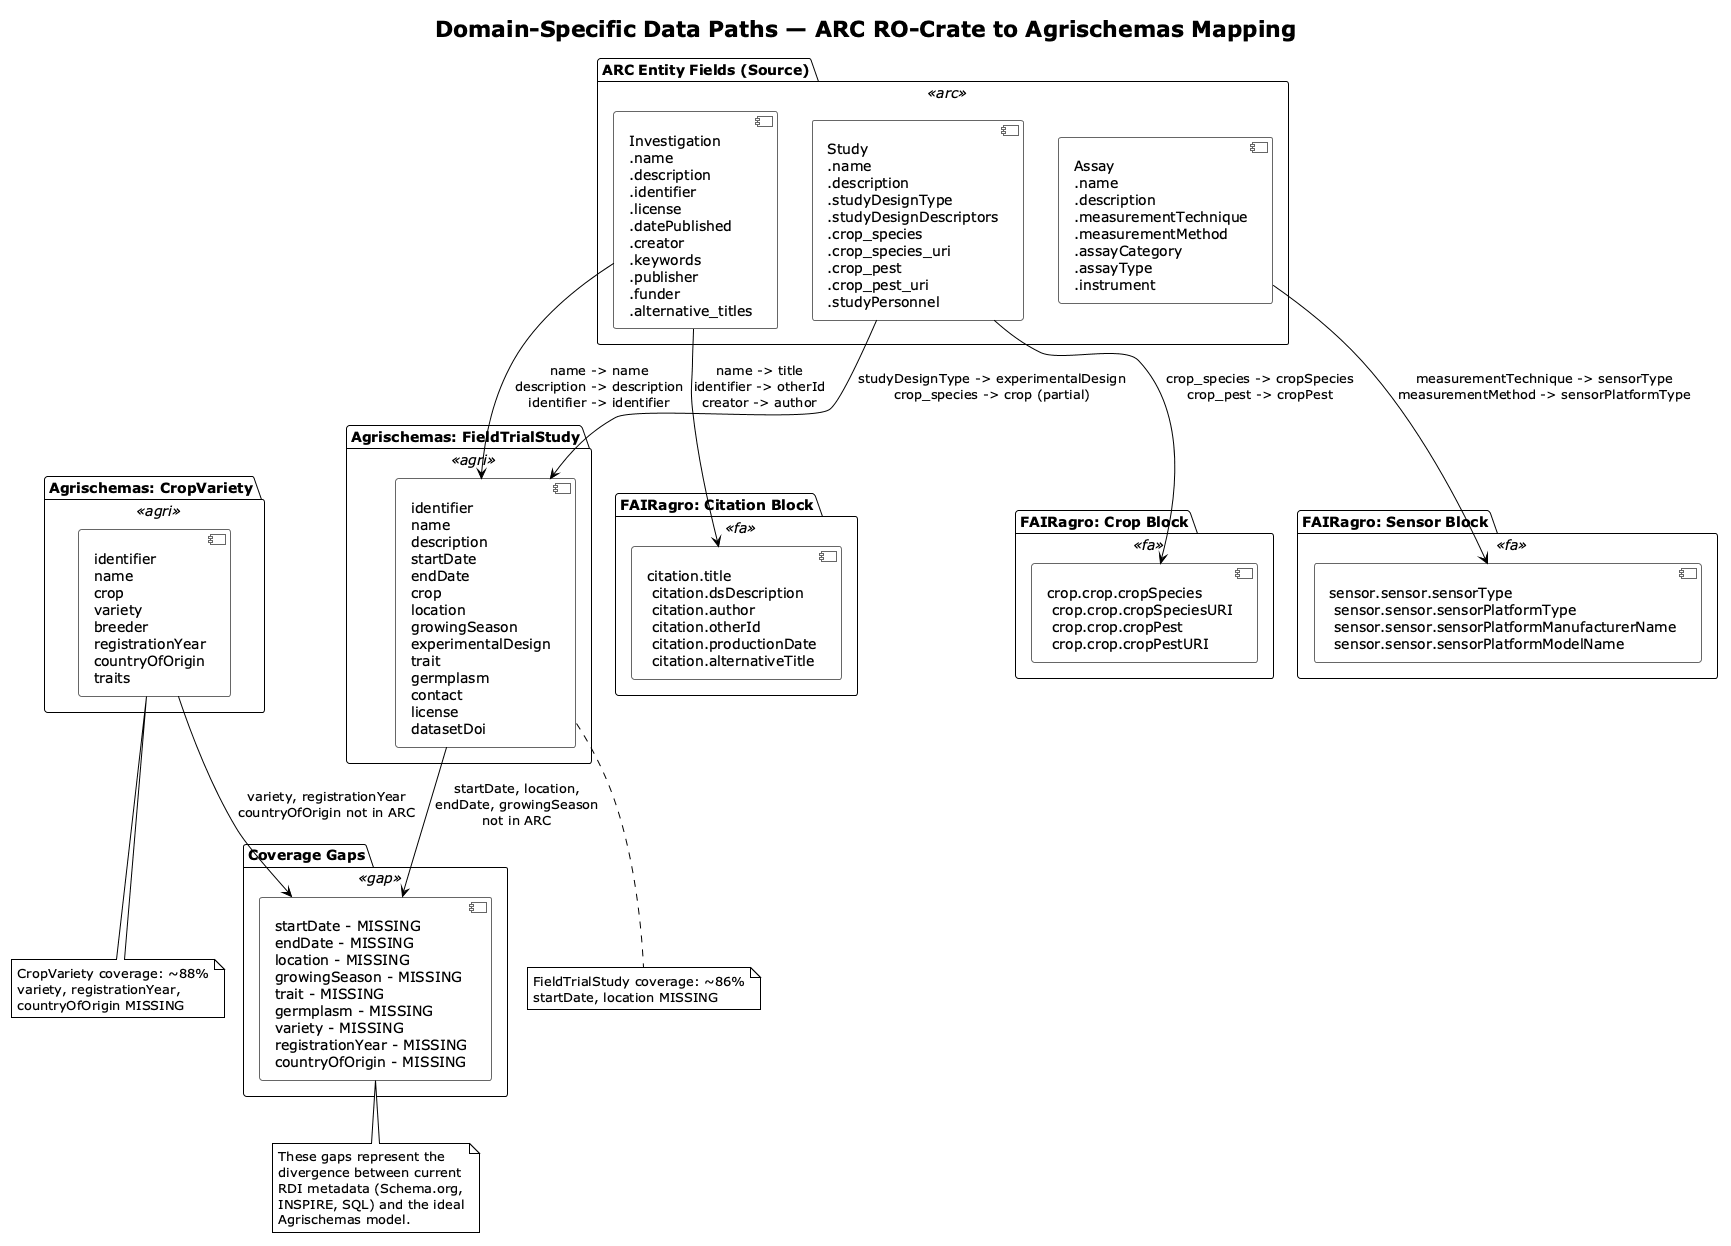

The diagram above was rendered by PlantUML. Its source (embedded in the PNG):
@startuml Slot 6: Domain-Specific Data Paths — ARC to Agrischemas
!theme plain

title Domain-Specific Data Paths — ARC RO-Crate to Agrischemas Mapping

skinparam component {
  BackgroundColor<<arc>> #FEF3C7
  BackgroundColor<<agri>> #DBEAFE
  BackgroundColor<<gap>> #FEE2E2
  BackgroundColor<<fa>> #FCE7F3
  BorderColor #666
}

package "ARC Entity Fields (Source)" <<arc>> {
  [Investigation\n.name\n.description\n.identifier\n.license\n.datePublished\n.creator\n.keywords\n.publisher\n.funder\n.alternative_titles] as INV

  [Study\n.name\n.description\n.studyDesignType\n.studyDesignDescriptors\n.crop_species\n.crop_species_uri\n.crop_pest\n.crop_pest_uri\n.studyPersonnel] as STUDY

  [Assay\n.name\n.description\n.measurementTechnique\n.measurementMethod\n.assayCategory\n.assayType\n.instrument] as ASSAY
}

package "Agrischemas: FieldTrialStudy" <<agri>> {
  [identifier\nname\ndescription\nstartDate\nendDate\ncrop\nlocation\ngrowingSeason\nexperimentalDesign\ntrait\ngermplasm\ncontact\nlicense\ndatasetDoi] as FT
}

package "Agrischemas: CropVariety" <<agri>> {
  [identifier\nname\ncrop\nvariety\nbreeder\nregistrationYear\ncountryOfOrigin\ntraits] as CV
}

package "FAIRagro: Citation Block" <<fa>> {
  [citation.title\n citation.dsDescription\n citation.author\n citation.otherId\n citation.productionDate\n citation.alternativeTitle] as CITE
}

package "FAIRagro: Crop Block" <<fa>> {
  [crop.crop.cropSpecies\n crop.crop.cropSpeciesURI\n crop.crop.cropPest\n crop.crop.cropPestURI] as CROP
}

package "FAIRagro: Sensor Block" <<fa>> {
  [sensor.sensor.sensorType\n sensor.sensor.sensorPlatformType\n sensor.sensor.sensorPlatformManufacturerName\n sensor.sensor.sensorPlatformModelName] as SENSOR
}

package "Coverage Gaps" <<gap>> {
  [startDate - MISSING\nendDate - MISSING\nlocation - MISSING\ngrowingSeason - MISSING\ntrait - MISSING\ngermplasm - MISSING\nvariety - MISSING\nregistrationYear - MISSING\ncountryOfOrigin - MISSING] as GAPS
}

' Investigation mappings
INV --> CITE : name -> title\nidentifier -> otherId\ncreator -> author
INV --> FT : name -> name\ndescription -> description\nidentifier -> identifier

' Study mappings
STUDY --> FT : studyDesignType -> experimentalDesign\ncrop_species -> crop (partial)
STUDY --> CROP : crop_species -> cropSpecies\ncrop_pest -> cropPest

' Assay mappings
ASSAY --> SENSOR : measurementTechnique -> sensorType\nmeasurementMethod -> sensorPlatformType

' FieldTrialStudy coverage
FT --> GAPS : startDate, location,\nendDate, growingSeason\nnot in ARC

' CropVariety coverage
CV --> GAPS : variety, registrationYear\ncountryOfOrigin not in ARC

note bottom of FT
  FieldTrialStudy coverage: ~86%
  startDate, location MISSING
end note

note bottom of CV
  CropVariety coverage: ~88%
  variety, registrationYear,
  countryOfOrigin MISSING
end note

note bottom of GAPS
  These gaps represent the
  divergence between current
  RDI metadata (Schema.org,
  INSPIRE, SQL) and the ideal
  Agrischemas model.
end note

@enduml